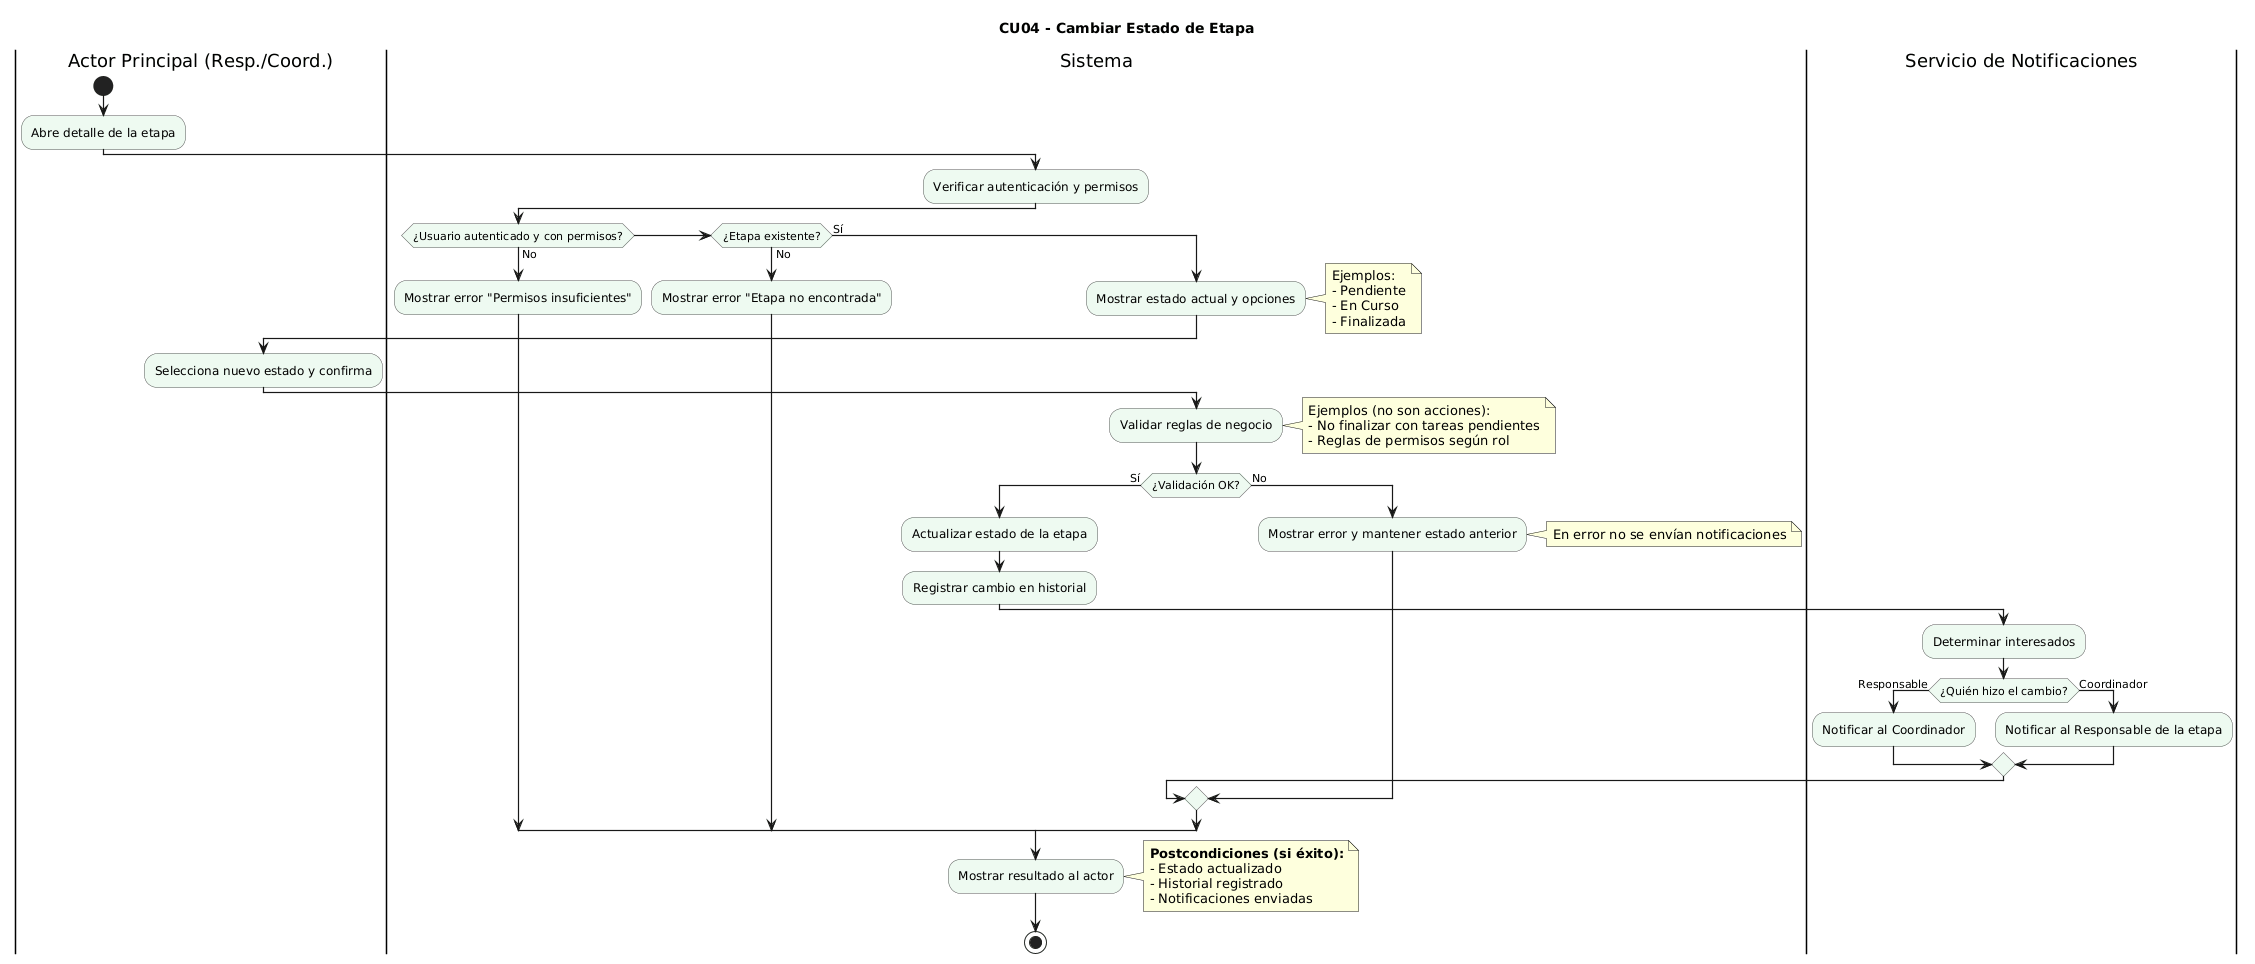

The diagram above was rendered by PlantUML. Its source (embedded in the PNG):
@startuml
title CU04 - Cambiar Estado de Etapa

skinparam activity {
  ArrowThickness 1.2
  BorderColor #555
  BackgroundColor #eefaf1
}
skinparam Shadowing false

|Actor Principal (Resp./Coord.)|
start
:Abre detalle de la etapa;

|Sistema|
:Verificar autenticación y permisos;
if (¿Usuario autenticado y con permisos?) then (No)
  :Mostrar error "Permisos insuficientes";
elseif (¿Etapa existente?) then (No)
  :Mostrar error "Etapa no encontrada";
else (Sí)
  :Mostrar estado actual y opciones;
  note right
    Ejemplos:
    - Pendiente
    - En Curso
    - Finalizada
  end note

  |Actor Principal (Resp./Coord.)|
  :Selecciona nuevo estado y confirma;

  |Sistema|
  :Validar reglas de negocio;
  note right
    Ejemplos (no son acciones):
    - No finalizar con tareas pendientes
    - Reglas de permisos según rol
  end note

  if (¿Validación OK?) then (Sí)
    :Actualizar estado de la etapa;
    :Registrar cambio en historial;

    |Servicio de Notificaciones|
    :Determinar interesados;
    if (¿Quién hizo el cambio?) then (Responsable)
      :Notificar al Coordinador;
    else (Coordinador)
      :Notificar al Responsable de la etapa;
    endif
  else (No)
    |Sistema|
    :Mostrar error y mantener estado anterior;
    note right
      En error no se envían notificaciones
    end note
  endif
endif

|Sistema|
:Mostrar resultado al actor;
note right
  **Postcondiciones (si éxito):**
  - Estado actualizado
  - Historial registrado
  - Notificaciones enviadas
end note
stop
@enduml